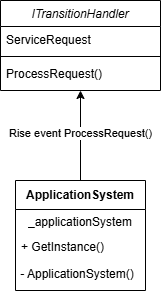

The diagram above was exported from draw.io. Its source (the exported page's mxGraphModel, read from the mxfile embedded in the PNG):
<mxGraphModel dx="347" dy="713" grid="1" gridSize="10" guides="1" tooltips="1" connect="1" arrows="1" fold="1" page="1" pageScale="1" pageWidth="827" pageHeight="1169" math="0" shadow="0">
  <root>
    <mxCell id="WIyWlLk6GJQsqaUBKTNV-0" />
    <mxCell id="WIyWlLk6GJQsqaUBKTNV-1" parent="WIyWlLk6GJQsqaUBKTNV-0" />
    <mxCell id="g1bZZIG_7CAmsvHzYVKn-8" edge="1" parent="WIyWlLk6GJQsqaUBKTNV-1" source="g1bZZIG_7CAmsvHzYVKn-0" style="edgeStyle=orthogonalEdgeStyle;rounded=0;orthogonalLoop=1;jettySize=auto;html=1;entryX=0.5;entryY=1;entryDx=0;entryDy=0;" target="g1bZZIG_7CAmsvHzYVKn-4">
      <mxGeometry relative="1" as="geometry" />
    </mxCell>
    <mxCell id="g1bZZIG_7CAmsvHzYVKn-9" connectable="0" parent="g1bZZIG_7CAmsvHzYVKn-8" style="edgeLabel;html=1;align=center;verticalAlign=middle;resizable=0;points=[];" value="Rise event ProcessRequest()" vertex="1">
      <mxGeometry relative="1" x="0.0667" y="1" as="geometry">
        <mxPoint as="offset" />
      </mxGeometry>
    </mxCell>
    <mxCell id="g1bZZIG_7CAmsvHzYVKn-0" parent="WIyWlLk6GJQsqaUBKTNV-1" style="swimlane;fontStyle=1;align=center;verticalAlign=middle;childLayout=stackLayout;horizontal=1;startSize=29;horizontalStack=0;resizeParent=1;resizeParentMax=0;resizeLast=0;collapsible=0;marginBottom=0;html=1;whiteSpace=wrap;" value="ApplicationSystem" vertex="1">
      <mxGeometry height="110" width="130" x="1200" y="530" as="geometry" />
    </mxCell>
    <mxCell id="g1bZZIG_7CAmsvHzYVKn-1" parent="g1bZZIG_7CAmsvHzYVKn-0" style="text;html=1;strokeColor=none;fillColor=none;align=center;verticalAlign=middle;spacingLeft=4;spacingRight=4;overflow=hidden;rotatable=0;points=[[0,0.5],[1,0.5]];portConstraint=eastwest;whiteSpace=wrap;" value="_applicationSystem" vertex="1">
      <mxGeometry height="25" width="130" y="29" as="geometry" />
    </mxCell>
    <mxCell id="g1bZZIG_7CAmsvHzYVKn-2" parent="g1bZZIG_7CAmsvHzYVKn-0" style="text;html=1;strokeColor=none;fillColor=none;align=left;verticalAlign=middle;spacingLeft=4;spacingRight=4;overflow=hidden;rotatable=0;points=[[0,0.5],[1,0.5]];portConstraint=eastwest;whiteSpace=wrap;" value="+ GetInstance()" vertex="1">
      <mxGeometry height="26" width="130" y="54" as="geometry" />
    </mxCell>
    <mxCell id="g1bZZIG_7CAmsvHzYVKn-3" parent="g1bZZIG_7CAmsvHzYVKn-0" style="text;whiteSpace=wrap;html=1;" value="&amp;nbsp;- ApplicationSystem()" vertex="1">
      <mxGeometry height="30" width="130" y="80" as="geometry" />
    </mxCell>
    <mxCell id="g1bZZIG_7CAmsvHzYVKn-4" parent="WIyWlLk6GJQsqaUBKTNV-1" style="swimlane;fontStyle=2;align=center;verticalAlign=top;childLayout=stackLayout;horizontal=1;startSize=26;horizontalStack=0;resizeParent=1;resizeLast=0;collapsible=1;marginBottom=0;rounded=0;shadow=0;strokeWidth=1;" value="ITransitionHandler" vertex="1">
      <mxGeometry height="90" width="160" x="1185" y="350" as="geometry">
        <mxRectangle height="26" width="160" x="230" y="140" as="alternateBounds" />
      </mxGeometry>
    </mxCell>
    <mxCell id="g1bZZIG_7CAmsvHzYVKn-5" parent="g1bZZIG_7CAmsvHzYVKn-4" style="text;align=left;verticalAlign=top;spacingLeft=4;spacingRight=4;overflow=hidden;rotatable=0;points=[[0,0.5],[1,0.5]];portConstraint=eastwest;rounded=0;shadow=0;html=0;" value="ServiceRequest" vertex="1">
      <mxGeometry height="26" width="160" y="26" as="geometry" />
    </mxCell>
    <mxCell id="g1bZZIG_7CAmsvHzYVKn-6" parent="g1bZZIG_7CAmsvHzYVKn-4" style="line;html=1;strokeWidth=1;align=left;verticalAlign=middle;spacingTop=-1;spacingLeft=3;spacingRight=3;rotatable=0;labelPosition=right;points=[];portConstraint=eastwest;" value="" vertex="1">
      <mxGeometry height="8" width="160" y="52" as="geometry" />
    </mxCell>
    <mxCell id="g1bZZIG_7CAmsvHzYVKn-7" parent="g1bZZIG_7CAmsvHzYVKn-4" style="text;align=left;verticalAlign=top;spacingLeft=4;spacingRight=4;overflow=hidden;rotatable=0;points=[[0,0.5],[1,0.5]];portConstraint=eastwest;" value="ProcessRequest()&#10;&#10;&#10;&#10;" vertex="1">
      <mxGeometry height="26" width="160" y="60" as="geometry" />
    </mxCell>
  </root>
</mxGraphModel>